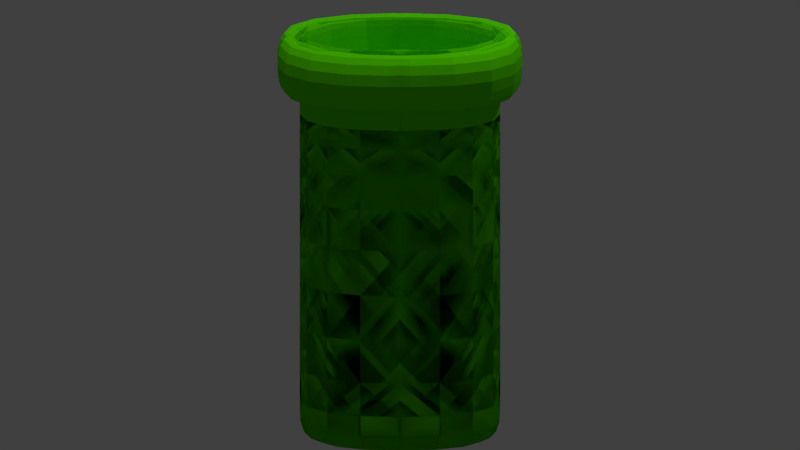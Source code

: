 # Source: tubo.blend  (saved by Blender 2.78.0; exported with 4.5.12 LTS)
import bpy
from mathutils import Matrix  # noqa: F401  (used for matrix-valued properties, if any)

bpy.ops.wm.read_factory_settings(use_empty=True)
scene = bpy.context.scene
scene.name = 'Scene'

# ---- collections
col_collection_1 = bpy.data.collections.new('Collection 1'); scene.collection.children.link(col_collection_1)

# ---- materials (node trees are filled in below, after node groups)
mat_material = bpy.data.materials.new('Material')
mat_material.alpha_threshold = 0.0
mat_material.use_transparent_shadow = False
mat_material.diffuse_color = (0.1049, 0.8, 0.0, 1.0)
mat_material.roughness = 0.5
mat_material.line_color = (0.0, 0.0, 0.0, 1.0)

# ---- material node trees

# ---- world
world_world = bpy.data.worlds.new('World'); scene.world = world_world
world_world.color = (0.05088, 0.05088, 0.05088)
world_world.use_sun_shadow = False
world_world.sun_shadow_jitter_overblur = 0.0
world_world.cycles.sampling_method = 'MANUAL'

# ---- cameras
cam_camera = bpy.data.cameras.new('Camera')
cam_camera.type = 'ORTHO'
cam_camera.clip_end = 100.0
cam_camera.lens = 35.0
cam_camera.sensor_width = 32.0
cam_camera.sensor_height = 18.0
cam_camera.ortho_scale = 7.314
cam_camera.dof.focus_distance = 0.0
cam_camera.dof.aperture_fstop = 128.0

# ---- lights
light_hemi = bpy.data.lights.new('Hemi', 'SUN')
light_hemi.transmission_factor = 0.0
light_hemi.angle = 0.1993
light_hemi.energy = 1.0
light_hemi.shadow_buffer_clip_start = 0.5
light_hemi.shadow_soft_size = 0.1
light_hemi.shadow_cascade_max_distance = 1000.0
light_lamp = bpy.data.lights.new('Lamp', 'POINT')
light_lamp.transmission_factor = 0.0
light_lamp.cutoff_distance = 30.0
light_lamp.energy = 100.0
light_lamp.shadow_buffer_clip_start = 1.001
light_lamp.shadow_soft_size = 0.1
light_lamp.shadow_maximum_resolution = 0.006
light_lamp.use_absolute_resolution = True

# ---- meshes
me_cube = bpy.data.meshes.new('Cube')
me_cube.from_pydata([(1.0, 1.0, -1.0), (1.0, -1.0, -1.0), (-1.0, -1.0, -1.0), (-1.0, 1.0, -1.0), (1.0, 1.0, 1.0), (1.0, -1.0, 1.0), (-1.0, -1.0, 1.0), (-1.0, 1.0, 1.0), (1.0, 1.0, 2.18), (1.0, -1.0, 2.18), (-1.0, 1.0, 2.18), (-1.0, -1.0, 2.18), (1.0, 1.0, 2.18), (1.0, -1.0, 2.18), (-1.0, 1.0, 2.18), (-1.0, -1.0, 2.18), (1.222, 1.433, 2.18), (1.222, -1.0, 2.18), (-1.0, 1.433, 2.18), (-1.0, -1.0, 2.18), (1.0, 1.0, -1.02), (1.0, -1.0, -1.02), (-1.0, 1.0, -1.02), (-1.0, -1.0, -1.02), (1.222, 1.433, 2.745), (1.222, -1.0, 2.745), (-1.0, 1.433, 2.745), (-1.0, -1.0, 2.745), (1.0, 1.0, 2.745), (1.0, -1.0, 2.745), (-1.0, 1.0, 2.745), (-1.0, -1.0, 2.745), (1.0, 1.0, 2.096), (1.0, -1.0, 2.096), (-1.0, 1.0, 2.096), (-1.0, -1.0, 2.096)], [], [(0, 1, 21, 20), (5, 4, 8, 9), (0, 4, 5, 1), (1, 5, 6, 2), (2, 6, 7, 3), (4, 0, 3, 7), (10, 11, 15, 14), (7, 6, 11, 10), (4, 7, 10, 8), (6, 5, 9, 11), (15, 13, 17, 19), (8, 10, 14, 12), (11, 9, 13, 15), (9, 8, 12, 13), (19, 17, 25, 27), (13, 12, 16, 17), (14, 15, 19, 18), (12, 14, 18, 16), (20, 21, 23, 22), (2, 3, 22, 23), (1, 2, 23, 21), (3, 0, 20, 22), (27, 25, 29, 31), (17, 16, 24, 25), (18, 19, 27, 26), (16, 18, 26, 24), (29, 28, 32, 33), (25, 24, 28, 29), (26, 27, 31, 30), (24, 26, 30, 28), (32, 34, 35, 33), (30, 31, 35, 34), (28, 30, 34, 32), (31, 29, 33, 35)])
me_cube.materials.append(mat_material)
me_cube.use_remesh_preserve_volume = False
me_cube.use_remesh_preserve_attributes = False
me_cube.use_mirror_vertex_groups = False
me_cube.update()

# ---- objects
ob_hemi = bpy.data.objects.new('Hemi', light_hemi)
ob_cube = bpy.data.objects.new('Cube', me_cube)
ob_lamp = bpy.data.objects.new('Lamp', light_lamp)
ob_camera = bpy.data.objects.new('Camera', cam_camera)

# ---- transforms, parenting, visibility, modifiers, constraints
ob_hemi.location = (0.0, 0.0, 5.119)
ob_hemi.lineart.crease_threshold = 0.0
ob_cube.location = (0.0, 0.0, 0.0)
ob_cube.lock_rotations_4d = False
ob_cube.empty_display_type = 'ARROWS'
ob_cube.lineart.crease_threshold = 0.0
_m = ob_cube.modifiers.new('Subsurf', 'SUBSURF')
_m.uv_smooth = 'PRESERVE_CORNERS'
_m.quality = 2
_m.levels = 2
_m.show_only_control_edges = False
_m = ob_cube.modifiers.new('Mirror', 'MIRROR')
_m.use_axis = (True, True, False)
ob_lamp.location = (4.076, 1.005, 5.904)
ob_lamp.rotation_euler = (0.6503, 0.05522, 1.866)
ob_lamp.lock_rotations_4d = False
ob_lamp.empty_display_type = 'ARROWS'
ob_lamp.color = (0.0, 0.0, 0.0, 0.0)
ob_lamp.lineart.crease_threshold = 0.0
ob_camera.location = (0.0, -15.0, 3.6)
ob_camera.rotation_euler = (1.396, 0.0, 0.0)
ob_camera.lock_rotations_4d = False
ob_camera.empty_display_type = 'ARROWS'
ob_camera.color = (0.0, 0.0, 0.0, 0.0)
ob_camera.display_type = 'WIRE'
ob_camera.lineart.crease_threshold = 0.0

# ---- collection membership
col_collection_1.objects.link(ob_hemi)
col_collection_1.objects.link(ob_cube)
col_collection_1.objects.link(ob_lamp)
col_collection_1.objects.link(ob_camera)

# ---- scene / render settings (as saved in the file)
scene.camera = ob_camera
scene.frame_start = 1; scene.frame_end = 250; scene.frame_set(1)
scene.render.engine = 'BLENDER_EEVEE_NEXT'
scene.render.resolution_percentage = 50
scene.render.dither_intensity = 0.0
scene.cycles.use_denoising = False
scene.cycles.samples = 128
scene.cycles.sampling_pattern = 'TABULATED_SOBOL'
scene.cycles.light_sampling_threshold = 0.0
scene.cycles.use_adaptive_sampling = False
scene.cycles.use_light_tree = False
scene.cycles.blur_glossy = 0.0
scene.cycles.sample_clamp_indirect = 0.0
scene.view_settings.view_transform = 'Standard'
bpy.context.view_layer.update()
